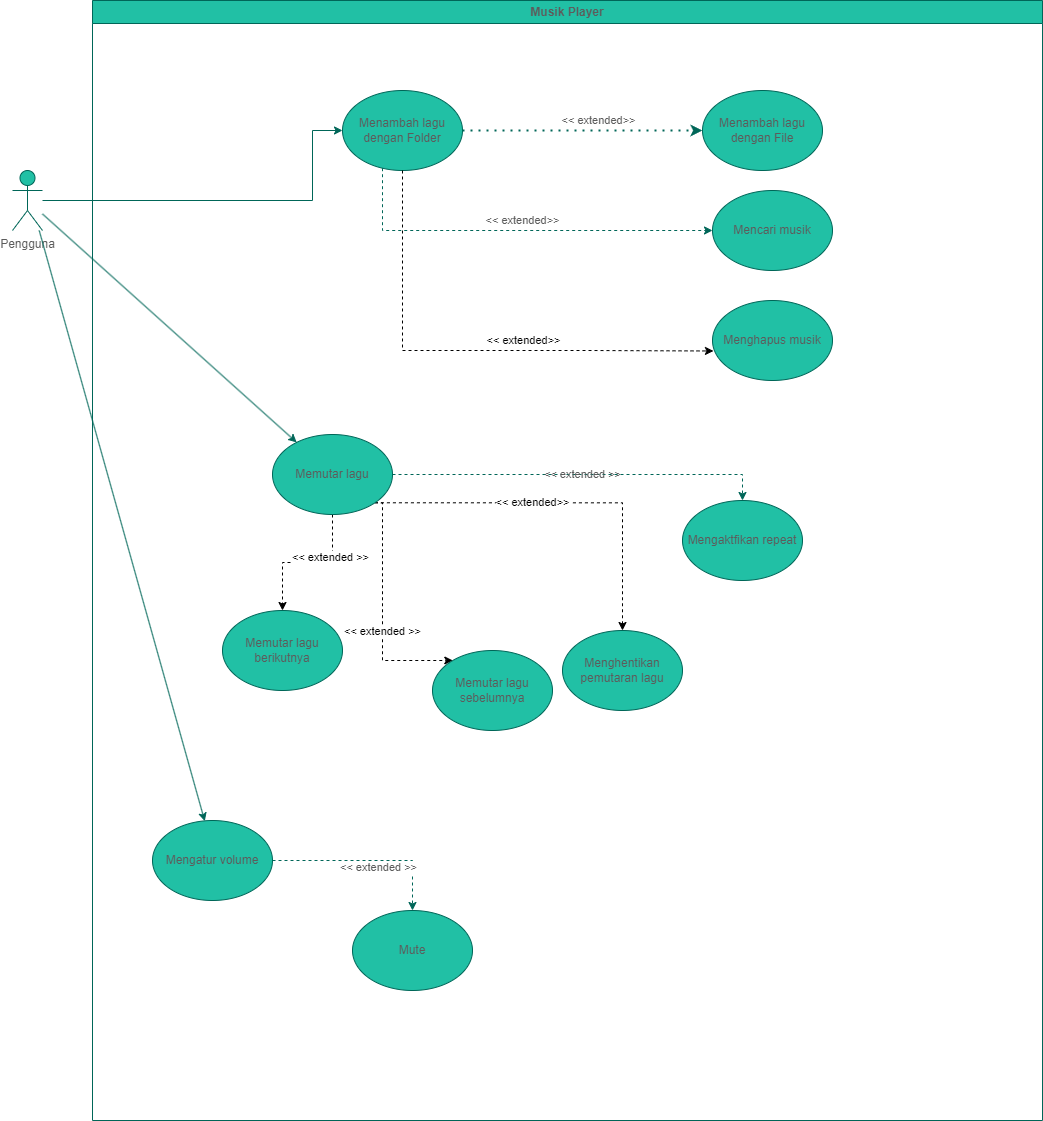

The diagram above was exported from draw.io. Its source (the exported page's mxGraphModel, read from the mxfile embedded in the PNG):
<mxGraphModel dx="2364" dy="1452" grid="1" gridSize="10" guides="1" tooltips="1" connect="1" arrows="1" fold="1" page="1" pageScale="1" pageWidth="1169" pageHeight="827" math="0" shadow="0">
  <root>
    <mxCell id="0" />
    <mxCell id="1" parent="0" />
    <mxCell id="XJ9EsPMFpl9qI6UwmHIy-9" style="edgeStyle=orthogonalEdgeStyle;rounded=0;orthogonalLoop=1;jettySize=auto;html=1;entryX=0;entryY=0.5;entryDx=0;entryDy=0;labelBackgroundColor=none;strokeColor=#006658;fontColor=default;" parent="1" source="XJ9EsPMFpl9qI6UwmHIy-1" target="XJ9EsPMFpl9qI6UwmHIy-2" edge="1">
      <mxGeometry relative="1" as="geometry">
        <Array as="points">
          <mxPoint x="300" y="140" />
        </Array>
      </mxGeometry>
    </mxCell>
    <mxCell id="XJ9EsPMFpl9qI6UwmHIy-1" value="Pengguna&lt;br&gt;" style="shape=umlActor;verticalLabelPosition=bottom;verticalAlign=top;html=1;outlineConnect=0;labelBackgroundColor=none;fillColor=#21C0A5;strokeColor=#006658;fontColor=#5C5C5C;" parent="1" vertex="1">
      <mxGeometry y="110" width="30" height="60" as="geometry" />
    </mxCell>
    <mxCell id="XJ9EsPMFpl9qI6UwmHIy-2" value="Menambah lagu dengan Folder" style="ellipse;whiteSpace=wrap;html=1;labelBackgroundColor=none;fillColor=#21C0A5;strokeColor=#006658;fontColor=#5C5C5C;" parent="1" vertex="1">
      <mxGeometry x="330" y="30" width="120" height="80" as="geometry" />
    </mxCell>
    <mxCell id="XJ9EsPMFpl9qI6UwmHIy-3" value="Menambah lagu dengan File" style="ellipse;whiteSpace=wrap;html=1;labelBackgroundColor=none;fillColor=#21C0A5;strokeColor=#006658;fontColor=#5C5C5C;" parent="1" vertex="1">
      <mxGeometry x="690" y="30" width="120" height="80" as="geometry" />
    </mxCell>
    <mxCell id="XJ9EsPMFpl9qI6UwmHIy-4" value="" style="endArrow=classic;dashed=1;html=1;dashPattern=1 3;strokeWidth=2;rounded=0;exitX=1;exitY=0.5;exitDx=0;exitDy=0;entryX=0;entryY=0.5;entryDx=0;entryDy=0;endFill=1;labelBackgroundColor=none;strokeColor=#006658;fontColor=default;" parent="1" source="XJ9EsPMFpl9qI6UwmHIy-2" target="XJ9EsPMFpl9qI6UwmHIy-3" edge="1">
      <mxGeometry width="50" height="50" relative="1" as="geometry">
        <mxPoint x="560" y="340" as="sourcePoint" />
        <mxPoint x="610" y="290" as="targetPoint" />
      </mxGeometry>
    </mxCell>
    <mxCell id="XJ9EsPMFpl9qI6UwmHIy-5" value="&amp;lt;&amp;lt; extended&amp;gt;&amp;gt;" style="edgeLabel;html=1;align=center;verticalAlign=middle;resizable=0;points=[];labelBackgroundColor=none;fontColor=#5C5C5C;" parent="XJ9EsPMFpl9qI6UwmHIy-4" connectable="0" vertex="1">
      <mxGeometry x="0.1457" y="-3" relative="1" as="geometry">
        <mxPoint x="-2" y="-13" as="offset" />
      </mxGeometry>
    </mxCell>
    <mxCell id="XJ9EsPMFpl9qI6UwmHIy-12" value="" style="endArrow=classic;html=1;rounded=0;labelBackgroundColor=none;strokeColor=#006658;fontColor=default;" parent="1" source="XJ9EsPMFpl9qI6UwmHIy-1" target="XJ9EsPMFpl9qI6UwmHIy-6" edge="1">
      <mxGeometry width="50" height="50" relative="1" as="geometry">
        <mxPoint x="560" y="340" as="sourcePoint" />
        <mxPoint x="610" y="290" as="targetPoint" />
      </mxGeometry>
    </mxCell>
    <mxCell id="XJ9EsPMFpl9qI6UwmHIy-51" style="edgeStyle=orthogonalEdgeStyle;rounded=0;orthogonalLoop=1;jettySize=auto;html=1;entryX=0.5;entryY=0;entryDx=0;entryDy=0;strokeColor=#006658;fontColor=#5C5C5C;fillColor=#21C0A5;dashed=1;" parent="1" source="XJ9EsPMFpl9qI6UwmHIy-41" target="XJ9EsPMFpl9qI6UwmHIy-50" edge="1">
      <mxGeometry relative="1" as="geometry" />
    </mxCell>
    <mxCell id="XJ9EsPMFpl9qI6UwmHIy-52" value="&amp;lt;&amp;lt; extended &amp;gt;&amp;gt;" style="edgeLabel;html=1;align=center;verticalAlign=middle;resizable=0;points=[];fontColor=#5C5C5C;" parent="XJ9EsPMFpl9qI6UwmHIy-51" connectable="0" vertex="1">
      <mxGeometry x="0.118" y="-7" relative="1" as="geometry">
        <mxPoint as="offset" />
      </mxGeometry>
    </mxCell>
    <mxCell id="XJ9EsPMFpl9qI6UwmHIy-41" value="Mengatur volume" style="ellipse;whiteSpace=wrap;html=1;labelBackgroundColor=none;fillColor=#21C0A5;strokeColor=#006658;fontColor=#5C5C5C;" parent="1" vertex="1">
      <mxGeometry x="140" y="760" width="120" height="80" as="geometry" />
    </mxCell>
    <mxCell id="XJ9EsPMFpl9qI6UwmHIy-42" value="" style="endArrow=classic;html=1;rounded=0;labelBackgroundColor=none;strokeColor=#006658;fontColor=default;" parent="1" edge="1">
      <mxGeometry width="50" height="50" relative="1" as="geometry">
        <mxPoint x="26.709090909090538" y="170" as="sourcePoint" />
        <mxPoint x="192.2786596519839" y="760.6806236232951" as="targetPoint" />
      </mxGeometry>
    </mxCell>
    <mxCell id="XJ9EsPMFpl9qI6UwmHIy-49" value="Musik Player" style="swimlane;whiteSpace=wrap;html=1;labelBackgroundColor=none;fillColor=#21C0A5;strokeColor=#006658;fontColor=#5C5C5C;" parent="1" vertex="1">
      <mxGeometry x="80" y="-60" width="950" height="1120" as="geometry" />
    </mxCell>
    <mxCell id="XJ9EsPMFpl9qI6UwmHIy-50" value="Mute" style="ellipse;whiteSpace=wrap;html=1;labelBackgroundColor=none;fillColor=#21C0A5;strokeColor=#006658;fontColor=#5C5C5C;" parent="XJ9EsPMFpl9qI6UwmHIy-49" vertex="1">
      <mxGeometry x="260" y="910" width="120" height="80" as="geometry" />
    </mxCell>
    <mxCell id="XJ9EsPMFpl9qI6UwmHIy-24" value="Mencari musik" style="ellipse;whiteSpace=wrap;html=1;labelBackgroundColor=none;fillColor=#21C0A5;strokeColor=#006658;fontColor=#5C5C5C;" parent="XJ9EsPMFpl9qI6UwmHIy-49" vertex="1">
      <mxGeometry x="620" y="190" width="120" height="80" as="geometry" />
    </mxCell>
    <mxCell id="8wv3HXJOgPkZJfZdj3yX-3" style="edgeStyle=orthogonalEdgeStyle;rounded=0;orthogonalLoop=1;jettySize=auto;html=1;dashed=1;" edge="1" parent="XJ9EsPMFpl9qI6UwmHIy-49" source="XJ9EsPMFpl9qI6UwmHIy-6" target="XJ9EsPMFpl9qI6UwmHIy-16">
      <mxGeometry relative="1" as="geometry" />
    </mxCell>
    <mxCell id="8wv3HXJOgPkZJfZdj3yX-8" value="&amp;lt;&amp;lt; extended &amp;gt;&amp;gt;" style="edgeLabel;html=1;align=center;verticalAlign=middle;resizable=0;points=[];" vertex="1" connectable="0" parent="8wv3HXJOgPkZJfZdj3yX-3">
      <mxGeometry x="-0.4201" y="-2" relative="1" as="geometry">
        <mxPoint as="offset" />
      </mxGeometry>
    </mxCell>
    <mxCell id="8wv3HXJOgPkZJfZdj3yX-4" style="edgeStyle=orthogonalEdgeStyle;rounded=0;orthogonalLoop=1;jettySize=auto;html=1;exitX=1;exitY=1;exitDx=0;exitDy=0;entryX=0.5;entryY=0;entryDx=0;entryDy=0;dashed=1;" edge="1" parent="XJ9EsPMFpl9qI6UwmHIy-49" source="XJ9EsPMFpl9qI6UwmHIy-6" target="XJ9EsPMFpl9qI6UwmHIy-38">
      <mxGeometry relative="1" as="geometry" />
    </mxCell>
    <mxCell id="8wv3HXJOgPkZJfZdj3yX-10" value="&amp;lt;&amp;lt; extended&amp;gt;&amp;gt;" style="edgeLabel;html=1;align=center;verticalAlign=middle;resizable=0;points=[];" vertex="1" connectable="0" parent="8wv3HXJOgPkZJfZdj3yX-4">
      <mxGeometry x="-0.1637" y="1" relative="1" as="geometry">
        <mxPoint as="offset" />
      </mxGeometry>
    </mxCell>
    <mxCell id="8wv3HXJOgPkZJfZdj3yX-7" style="edgeStyle=orthogonalEdgeStyle;rounded=0;orthogonalLoop=1;jettySize=auto;html=1;exitX=1;exitY=1;exitDx=0;exitDy=0;dashed=1;" edge="1" parent="XJ9EsPMFpl9qI6UwmHIy-49" source="XJ9EsPMFpl9qI6UwmHIy-6" target="XJ9EsPMFpl9qI6UwmHIy-19">
      <mxGeometry relative="1" as="geometry">
        <Array as="points">
          <mxPoint x="290" y="502" />
          <mxPoint x="290" y="660" />
        </Array>
      </mxGeometry>
    </mxCell>
    <mxCell id="8wv3HXJOgPkZJfZdj3yX-9" value="&amp;lt;&amp;lt; extended &amp;gt;&amp;gt;" style="edgeLabel;html=1;align=center;verticalAlign=middle;resizable=0;points=[];" vertex="1" connectable="0" parent="8wv3HXJOgPkZJfZdj3yX-7">
      <mxGeometry x="0.1525" relative="1" as="geometry">
        <mxPoint as="offset" />
      </mxGeometry>
    </mxCell>
    <mxCell id="XJ9EsPMFpl9qI6UwmHIy-6" value="Memutar lagu" style="ellipse;whiteSpace=wrap;html=1;labelBackgroundColor=none;fillColor=#21C0A5;strokeColor=#006658;fontColor=#5C5C5C;" parent="XJ9EsPMFpl9qI6UwmHIy-49" vertex="1">
      <mxGeometry x="180" y="434" width="120" height="80" as="geometry" />
    </mxCell>
    <mxCell id="XJ9EsPMFpl9qI6UwmHIy-28" value="Menghapus musik" style="ellipse;whiteSpace=wrap;html=1;labelBackgroundColor=none;fillColor=#21C0A5;strokeColor=#006658;fontColor=#5C5C5C;" parent="XJ9EsPMFpl9qI6UwmHIy-49" vertex="1">
      <mxGeometry x="620" y="300" width="120" height="80" as="geometry" />
    </mxCell>
    <mxCell id="XJ9EsPMFpl9qI6UwmHIy-38" value="Menghentikan pemutaran lagu" style="ellipse;whiteSpace=wrap;html=1;labelBackgroundColor=none;fillColor=#21C0A5;strokeColor=#006658;fontColor=#5C5C5C;" parent="XJ9EsPMFpl9qI6UwmHIy-49" vertex="1">
      <mxGeometry x="470" y="630" width="120" height="80" as="geometry" />
    </mxCell>
    <mxCell id="XJ9EsPMFpl9qI6UwmHIy-16" value="Memutar lagu berikutnya" style="ellipse;whiteSpace=wrap;html=1;labelBackgroundColor=none;fillColor=#21C0A5;strokeColor=#006658;fontColor=#5C5C5C;" parent="XJ9EsPMFpl9qI6UwmHIy-49" vertex="1">
      <mxGeometry x="130" y="610" width="120" height="80" as="geometry" />
    </mxCell>
    <mxCell id="XJ9EsPMFpl9qI6UwmHIy-32" value="Mengaktfikan repeat" style="ellipse;whiteSpace=wrap;html=1;labelBackgroundColor=none;fillColor=#21C0A5;strokeColor=#006658;fontColor=#5C5C5C;" parent="XJ9EsPMFpl9qI6UwmHIy-49" vertex="1">
      <mxGeometry x="590" y="500" width="120" height="80" as="geometry" />
    </mxCell>
    <mxCell id="XJ9EsPMFpl9qI6UwmHIy-33" style="edgeStyle=orthogonalEdgeStyle;rounded=0;orthogonalLoop=1;jettySize=auto;html=1;entryX=0.5;entryY=0;entryDx=0;entryDy=0;dashed=1;labelBackgroundColor=none;strokeColor=#006658;fontColor=default;" parent="XJ9EsPMFpl9qI6UwmHIy-49" source="XJ9EsPMFpl9qI6UwmHIy-6" target="XJ9EsPMFpl9qI6UwmHIy-32" edge="1">
      <mxGeometry relative="1" as="geometry" />
    </mxCell>
    <mxCell id="XJ9EsPMFpl9qI6UwmHIy-34" value="&amp;lt;&amp;lt; extended &amp;gt;&amp;gt;" style="edgeLabel;html=1;align=center;verticalAlign=middle;resizable=0;points=[];labelBackgroundColor=none;fontColor=#5C5C5C;" parent="XJ9EsPMFpl9qI6UwmHIy-33" connectable="0" vertex="1">
      <mxGeometry x="0.008" relative="1" as="geometry">
        <mxPoint as="offset" />
      </mxGeometry>
    </mxCell>
    <mxCell id="XJ9EsPMFpl9qI6UwmHIy-19" value="Memutar lagu sebelumnya" style="ellipse;whiteSpace=wrap;html=1;labelBackgroundColor=none;fillColor=#21C0A5;strokeColor=#006658;fontColor=#5C5C5C;" parent="XJ9EsPMFpl9qI6UwmHIy-49" vertex="1">
      <mxGeometry x="340" y="650" width="120" height="80" as="geometry" />
    </mxCell>
    <mxCell id="XJ9EsPMFpl9qI6UwmHIy-26" style="edgeStyle=orthogonalEdgeStyle;rounded=0;orthogonalLoop=1;jettySize=auto;html=1;dashed=1;labelBackgroundColor=none;strokeColor=#006658;fontColor=default;" parent="1" source="XJ9EsPMFpl9qI6UwmHIy-2" target="XJ9EsPMFpl9qI6UwmHIy-24" edge="1">
      <mxGeometry relative="1" as="geometry">
        <Array as="points">
          <mxPoint x="370" y="170" />
        </Array>
      </mxGeometry>
    </mxCell>
    <mxCell id="XJ9EsPMFpl9qI6UwmHIy-27" value="&amp;lt;&amp;lt; extended&amp;gt;&amp;gt;" style="edgeLabel;html=1;align=center;verticalAlign=middle;resizable=0;points=[];labelBackgroundColor=none;fontColor=#5C5C5C;" parent="XJ9EsPMFpl9qI6UwmHIy-26" connectable="0" vertex="1">
      <mxGeometry x="-0.1754" relative="1" as="geometry">
        <mxPoint x="40" y="-10" as="offset" />
      </mxGeometry>
    </mxCell>
    <mxCell id="8wv3HXJOgPkZJfZdj3yX-1" style="edgeStyle=orthogonalEdgeStyle;rounded=0;orthogonalLoop=1;jettySize=auto;html=1;entryX=0.008;entryY=0.631;entryDx=0;entryDy=0;entryPerimeter=0;dashed=1;" edge="1" parent="1" source="XJ9EsPMFpl9qI6UwmHIy-2" target="XJ9EsPMFpl9qI6UwmHIy-28">
      <mxGeometry relative="1" as="geometry">
        <Array as="points">
          <mxPoint x="390" y="290" />
          <mxPoint x="575" y="290" />
        </Array>
      </mxGeometry>
    </mxCell>
    <mxCell id="8wv3HXJOgPkZJfZdj3yX-2" value="&amp;lt;&amp;lt; extended&amp;gt;&amp;gt;" style="edgeLabel;html=1;align=center;verticalAlign=middle;resizable=0;points=[];" vertex="1" connectable="0" parent="8wv3HXJOgPkZJfZdj3yX-1">
      <mxGeometry x="0.522" y="3" relative="1" as="geometry">
        <mxPoint x="-73" y="-7" as="offset" />
      </mxGeometry>
    </mxCell>
  </root>
</mxGraphModel>